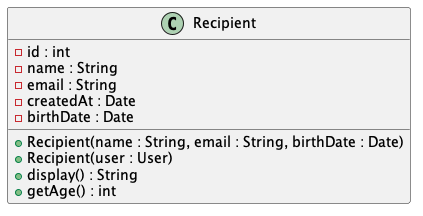

The diagram above was rendered by PlantUML. Its source (embedded in the PNG):
@startuml Recipient
class Recipient {
    - id : int
    - name : String
    - email : String
    - createdAt : Date
    - birthDate : Date
    + Recipient(name : String, email : String, birthDate : Date)
    + Recipient(user : User)
    + display() : String
    + getAge() : int
}
@enduml